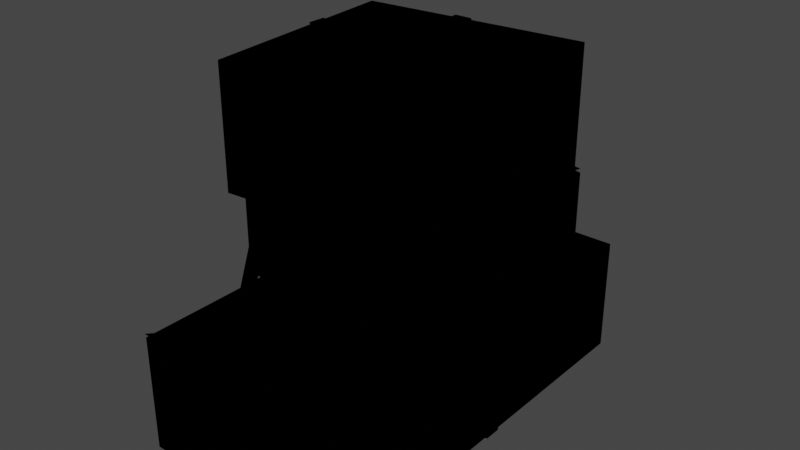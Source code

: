 # Source: TwnObj_Village_HatenoJunkSet_A_02.blend  (saved by Blender 3.6.11; exported with 4.5.12 LTS)
import bpy
from mathutils import Matrix  # noqa: F401  (used for matrix-valued properties, if any)

bpy.ops.wm.read_factory_settings(use_empty=True)
scene = bpy.context.scene
scene.name = 'Scene'

# ---- collections
col_twnobj_village_hatenojunkset_a_02 = bpy.data.collections.new('TwnObj_Village_HatenoJunkSet_A_02'); scene.collection.children.link(col_twnobj_village_hatenojunkset_a_02)

# ---- images (referenced by path relative to the original .blend; pixels are not part of the script)
import os
ASSET_DIR = os.environ.get("B2B_ASSET_DIR", "")  # directory of the original .blend (textures are referenced by path, not embedded)
HERE = os.path.dirname(os.path.abspath(__file__))  # packed textures are extracted next to this script under _unpacked/

def load_image(name, relpath, width, height, colorspace="sRGB"):
    """Load a texture the original file referenced (path relative to the .blend, or extracted next to this script)."""
    p = next((c for c in (os.path.join(HERE, relpath), os.path.join(ASSET_DIR, relpath)) if relpath and os.path.exists(c)), "")
    if p:
        img = bpy.data.images.load(p, check_existing=True)
        img.name = name
    else:  # same state as the original file: an image datablock whose file is absent (Cycles renders it pink)
        img = bpy.data.images.new(name, width, height)
        img.source = "FILE"
        img.filepath = "//" + (relpath or name)
    img.colorspace_settings.name = colorspace
    return img
img_cmntex_cloth_hatenorope_a_alb_png = load_image('CmnTex_Cloth_HatenoRope_A_Alb.png', 'CmnTex_Cloth_HatenoRope_A_Alb.png', 1024, 1024, 'sRGB')
img_cmntex_cloth_hatenorope_a_nrm_png = load_image('CmnTex_Cloth_HatenoRope_A_Nrm.png', 'CmnTex_Cloth_HatenoRope_A_Nrm.png', 1024, 1024, 'sRGB')
img_cmntex_wood_hatenochest_a_alb_png = load_image('CmnTex_Wood_HatenoChest_A_Alb.png', 'CmnTex_Wood_HatenoChest_A_Alb.png', 1024, 1024, 'sRGB')
img_cmntex_wood_hatenochest_a_nrm_png = load_image('CmnTex_Wood_HatenoChest_A_Nrm.png', 'CmnTex_Wood_HatenoChest_A_Nrm.png', 1024, 1024, 'sRGB')
img_cmntex_sign_hatenoseal_a_alb_png = load_image('CmnTex_Sign_HatenoSeal_A_Alb.png', 'CmnTex_Sign_HatenoSeal_A_Alb.png', 1024, 1024, 'sRGB')
img_cmntex_sign_hatenoseal_a_nrm_png = load_image('CmnTex_Sign_HatenoSeal_A_Nrm.png', 'CmnTex_Sign_HatenoSeal_A_Nrm.png', 1024, 1024, 'sRGB')
img_cmntex_etc_straw_a_alb_png = load_image('CmnTex_Etc_Straw_A_Alb.png', 'CmnTex_Etc_Straw_A_Alb.png', 1024, 1024, 'sRGB')
img_cmntex_etc_straw_a_nrm_png = load_image('CmnTex_Etc_Straw_A_Nrm.png', 'CmnTex_Etc_Straw_A_Nrm.png', 1024, 1024, 'sRGB')

# ---- materials (node trees are filled in below, after node groups)
mat_mt_cmntex_cloth_hatenorope_a = bpy.data.materials.new('Mt_CmnTex_Cloth_HatenoRope_A')
mat_mt_cmntex_cloth_hatenorope_a.use_transparent_shadow = False
mat_mt_cmntex_wood_hatenochest_a = bpy.data.materials.new('Mt_CmnTex_Wood_HatenoChest_A')
mat_mt_cmntex_wood_hatenochest_a.use_transparent_shadow = False
mat_mt_cmntex_sign_hatenoseal_a = bpy.data.materials.new('Mt_CmnTex_Sign_HatenoSeal_A')
mat_mt_cmntex_sign_hatenoseal_a.use_transparent_shadow = False
mat_mt_cmntex_etc_straw_a = bpy.data.materials.new('Mt_CmnTex_Etc_Straw_A')
mat_mt_cmntex_etc_straw_a.use_transparent_shadow = False

# ---- material node trees
mat_mt_cmntex_cloth_hatenorope_a.use_nodes = True; mat_mt_cmntex_cloth_hatenorope_a.node_tree.nodes.clear()
_N = mat_mt_cmntex_cloth_hatenorope_a.node_tree.nodes; _L = mat_mt_cmntex_cloth_hatenorope_a.node_tree.links
n0 = _N.new('ShaderNodeOutputMaterial'); n0.name = 'Material Output'; n0.location = (300, 300)
n1 = _N.new('ShaderNodeTexImage'); n1.name = 'Image Texture'; n1.location = (-300, 300)
n1.label = 'Base Color'
n1.image = img_cmntex_cloth_hatenorope_a_alb_png
n2 = _N.new('ShaderNodeGroup'); n2.name = 'SharedBSDF'; n2.location = (0, 300)
n2.label = 'SharedBSDF'
n2.node_tree = None
n3 = _N.new('ShaderNodeOutputMaterial'); n3.name = 'Material Output.001'; n3.location = (300, 150)
n3.target = 'CYCLES'
n4 = _N.new('ShaderNodeTexImage'); n4.name = 'Image Texture.001'; n4.location = (-600, -300)
n4.image = img_cmntex_cloth_hatenorope_a_nrm_png
n5 = _N.new('ShaderNodeBsdfPrincipled'); n5.name = 'Principled BSDF'; n5.location = (0, 0)
n5.distribution = 'GGX'
n5.subsurface_method = 'RANDOM_WALK_SKIN'
n5.inputs[3].default_value = 1.45
n5.inputs[27].default_value = (0.0, 0.0, 0.0, 1.0)
n5.inputs[28].default_value = 1.0
n6 = _N.new('ShaderNodeNormalMap'); n6.name = 'Normal Map'; n6.location = (0, 0)
n7 = _N.new('ShaderNodeBsdfPrincipled'); n7.name = 'Principled BSDF.001'; n7.location = (0, 0)
n7.distribution = 'GGX'
n7.subsurface_method = 'RANDOM_WALK_SKIN'
n7.inputs[3].default_value = 1.45
n7.inputs[27].default_value = (0.0, 0.0, 0.0, 1.0)
n7.inputs[28].default_value = 1.0
n8 = _N.new('ShaderNodeNormalMap'); n8.name = 'Normal Map.001'; n8.location = (0, 0)
n9 = _N.new('ShaderNodeBsdfPrincipled'); n9.name = 'Principled BSDF.002'; n9.location = (0, 0)
n9.distribution = 'GGX'
n9.subsurface_method = 'RANDOM_WALK_SKIN'
n9.inputs[3].default_value = 1.45
n9.inputs[27].default_value = (0.0, 0.0, 0.0, 1.0)
n9.inputs[28].default_value = 1.0
n10 = _N.new('ShaderNodeNormalMap'); n10.name = 'Normal Map.002'; n10.location = (0, 0)
_L.new(n1.outputs[0], n5.inputs[0])
_L.new(n4.outputs[0], n6.inputs[1])
_L.new(n6.outputs[0], n5.inputs[5])
_L.new(n1.outputs[0], n7.inputs[0])
_L.new(n4.outputs[0], n8.inputs[1])
_L.new(n8.outputs[0], n7.inputs[5])
_L.new(n1.outputs[0], n9.inputs[0])
_L.new(n4.outputs[0], n10.inputs[1])
_L.new(n10.outputs[0], n9.inputs[5])
_L.new(n9.outputs[0], n0.inputs[0])
n0.is_active_output = True
mat_mt_cmntex_wood_hatenochest_a.use_nodes = True; mat_mt_cmntex_wood_hatenochest_a.node_tree.nodes.clear()
_N = mat_mt_cmntex_wood_hatenochest_a.node_tree.nodes; _L = mat_mt_cmntex_wood_hatenochest_a.node_tree.links
n0 = _N.new('ShaderNodeOutputMaterial'); n0.name = 'Material Output'; n0.location = (300, 300)
n1 = _N.new('ShaderNodeTexImage'); n1.name = 'Image Texture'; n1.location = (-300, 300)
n1.label = 'Base Color'
n1.image = img_cmntex_wood_hatenochest_a_alb_png
n2 = _N.new('ShaderNodeGroup'); n2.name = 'SharedBSDF'; n2.location = (0, 300)
n2.label = 'SharedBSDF'
n2.node_tree = None
n3 = _N.new('ShaderNodeOutputMaterial'); n3.name = 'Material Output.001'; n3.location = (300, 150)
n3.target = 'CYCLES'
n4 = _N.new('ShaderNodeTexImage'); n4.name = 'Image Texture.001'; n4.location = (-600, -300)
n4.image = img_cmntex_wood_hatenochest_a_nrm_png
n5 = _N.new('ShaderNodeBsdfPrincipled'); n5.name = 'Principled BSDF'; n5.location = (0, 0)
n5.distribution = 'GGX'
n5.subsurface_method = 'RANDOM_WALK_SKIN'
n5.inputs[3].default_value = 1.45
n5.inputs[27].default_value = (0.0, 0.0, 0.0, 1.0)
n5.inputs[28].default_value = 1.0
n6 = _N.new('ShaderNodeNormalMap'); n6.name = 'Normal Map'; n6.location = (0, 0)
n7 = _N.new('ShaderNodeBsdfPrincipled'); n7.name = 'Principled BSDF.001'; n7.location = (0, 0)
n7.distribution = 'GGX'
n7.subsurface_method = 'RANDOM_WALK_SKIN'
n7.inputs[3].default_value = 1.45
n7.inputs[27].default_value = (0.0, 0.0, 0.0, 1.0)
n7.inputs[28].default_value = 1.0
n8 = _N.new('ShaderNodeNormalMap'); n8.name = 'Normal Map.001'; n8.location = (0, 0)
n9 = _N.new('ShaderNodeBsdfPrincipled'); n9.name = 'Principled BSDF.002'; n9.location = (0, 0)
n9.distribution = 'GGX'
n9.subsurface_method = 'RANDOM_WALK_SKIN'
n9.inputs[3].default_value = 1.45
n9.inputs[27].default_value = (0.0, 0.0, 0.0, 1.0)
n9.inputs[28].default_value = 1.0
n10 = _N.new('ShaderNodeNormalMap'); n10.name = 'Normal Map.002'; n10.location = (0, 0)
_L.new(n1.outputs[0], n5.inputs[0])
_L.new(n4.outputs[0], n6.inputs[1])
_L.new(n6.outputs[0], n5.inputs[5])
_L.new(n1.outputs[0], n7.inputs[0])
_L.new(n4.outputs[0], n8.inputs[1])
_L.new(n8.outputs[0], n7.inputs[5])
_L.new(n1.outputs[0], n9.inputs[0])
_L.new(n4.outputs[0], n10.inputs[1])
_L.new(n10.outputs[0], n9.inputs[5])
_L.new(n9.outputs[0], n0.inputs[0])
n0.is_active_output = True
mat_mt_cmntex_sign_hatenoseal_a.use_nodes = True; mat_mt_cmntex_sign_hatenoseal_a.node_tree.nodes.clear()
_N = mat_mt_cmntex_sign_hatenoseal_a.node_tree.nodes; _L = mat_mt_cmntex_sign_hatenoseal_a.node_tree.links
n0 = _N.new('ShaderNodeOutputMaterial'); n0.name = 'Material Output'; n0.location = (300, 300)
n1 = _N.new('ShaderNodeTexImage'); n1.name = 'Image Texture'; n1.location = (-300, 300)
n1.label = 'Base Color'
n1.image = img_cmntex_sign_hatenoseal_a_alb_png
n2 = _N.new('ShaderNodeGroup'); n2.name = 'SharedBSDF'; n2.location = (0, 300)
n2.label = 'SharedBSDF'
n2.node_tree = None
n3 = _N.new('ShaderNodeOutputMaterial'); n3.name = 'Material Output.001'; n3.location = (300, 150)
n3.target = 'CYCLES'
n4 = _N.new('ShaderNodeTexImage'); n4.name = 'Image Texture.001'; n4.location = (-600, -300)
n4.image = img_cmntex_sign_hatenoseal_a_nrm_png
n5 = _N.new('ShaderNodeBsdfPrincipled'); n5.name = 'Principled BSDF'; n5.location = (0, 0)
n5.distribution = 'GGX'
n5.subsurface_method = 'RANDOM_WALK_SKIN'
n5.inputs[3].default_value = 1.45
n5.inputs[27].default_value = (0.0, 0.0, 0.0, 1.0)
n5.inputs[28].default_value = 1.0
n6 = _N.new('ShaderNodeNormalMap'); n6.name = 'Normal Map'; n6.location = (0, 0)
n7 = _N.new('ShaderNodeBsdfPrincipled'); n7.name = 'Principled BSDF.001'; n7.location = (0, 0)
n7.distribution = 'GGX'
n7.subsurface_method = 'RANDOM_WALK_SKIN'
n7.inputs[3].default_value = 1.45
n7.inputs[27].default_value = (0.0, 0.0, 0.0, 1.0)
n7.inputs[28].default_value = 1.0
n8 = _N.new('ShaderNodeNormalMap'); n8.name = 'Normal Map.001'; n8.location = (0, 0)
n9 = _N.new('ShaderNodeBsdfPrincipled'); n9.name = 'Principled BSDF.002'; n9.location = (0, 0)
n9.distribution = 'GGX'
n9.subsurface_method = 'RANDOM_WALK_SKIN'
n9.inputs[3].default_value = 1.45
n9.inputs[27].default_value = (0.0, 0.0, 0.0, 1.0)
n9.inputs[28].default_value = 1.0
n10 = _N.new('ShaderNodeNormalMap'); n10.name = 'Normal Map.002'; n10.location = (0, 0)
_L.new(n1.outputs[0], n5.inputs[0])
_L.new(n4.outputs[0], n6.inputs[1])
_L.new(n6.outputs[0], n5.inputs[5])
_L.new(n1.outputs[0], n7.inputs[0])
_L.new(n4.outputs[0], n8.inputs[1])
_L.new(n8.outputs[0], n7.inputs[5])
_L.new(n1.outputs[0], n9.inputs[0])
_L.new(n4.outputs[0], n10.inputs[1])
_L.new(n10.outputs[0], n9.inputs[5])
_L.new(n9.outputs[0], n0.inputs[0])
n0.is_active_output = True
mat_mt_cmntex_etc_straw_a.use_nodes = True; mat_mt_cmntex_etc_straw_a.node_tree.nodes.clear()
_N = mat_mt_cmntex_etc_straw_a.node_tree.nodes; _L = mat_mt_cmntex_etc_straw_a.node_tree.links
n0 = _N.new('ShaderNodeOutputMaterial'); n0.name = 'Material Output'; n0.location = (300, 300)
n1 = _N.new('ShaderNodeTexImage'); n1.name = 'Image Texture'; n1.location = (-300, 300)
n1.label = 'Base Color'
n1.image = img_cmntex_etc_straw_a_alb_png
n2 = _N.new('ShaderNodeGroup'); n2.name = 'SharedBSDF'; n2.location = (0, 300)
n2.label = 'SharedBSDF'
n2.node_tree = None
n3 = _N.new('ShaderNodeOutputMaterial'); n3.name = 'Material Output.001'; n3.location = (300, 150)
n3.target = 'CYCLES'
n4 = _N.new('ShaderNodeTexImage'); n4.name = 'Image Texture.001'; n4.location = (-600, -300)
n4.image = img_cmntex_etc_straw_a_nrm_png
n5 = _N.new('ShaderNodeBsdfPrincipled'); n5.name = 'Principled BSDF'; n5.location = (0, 0)
n5.distribution = 'GGX'
n5.subsurface_method = 'RANDOM_WALK_SKIN'
n5.inputs[3].default_value = 1.45
n5.inputs[27].default_value = (0.0, 0.0, 0.0, 1.0)
n5.inputs[28].default_value = 1.0
n6 = _N.new('ShaderNodeNormalMap'); n6.name = 'Normal Map'; n6.location = (0, 0)
n7 = _N.new('ShaderNodeBsdfPrincipled'); n7.name = 'Principled BSDF.001'; n7.location = (0, 0)
n7.distribution = 'GGX'
n7.subsurface_method = 'RANDOM_WALK_SKIN'
n7.inputs[3].default_value = 1.45
n7.inputs[27].default_value = (0.0, 0.0, 0.0, 1.0)
n7.inputs[28].default_value = 1.0
n8 = _N.new('ShaderNodeNormalMap'); n8.name = 'Normal Map.001'; n8.location = (0, 0)
n9 = _N.new('ShaderNodeBsdfPrincipled'); n9.name = 'Principled BSDF.002'; n9.location = (0, 0)
n9.distribution = 'GGX'
n9.subsurface_method = 'RANDOM_WALK_SKIN'
n9.inputs[3].default_value = 1.45
n9.inputs[27].default_value = (0.0, 0.0, 0.0, 1.0)
n9.inputs[28].default_value = 1.0
n10 = _N.new('ShaderNodeNormalMap'); n10.name = 'Normal Map.002'; n10.location = (0, 0)
_L.new(n1.outputs[0], n5.inputs[0])
_L.new(n4.outputs[0], n6.inputs[1])
_L.new(n6.outputs[0], n5.inputs[5])
_L.new(n1.outputs[0], n7.inputs[0])
_L.new(n4.outputs[0], n8.inputs[1])
_L.new(n8.outputs[0], n7.inputs[5])
_L.new(n1.outputs[0], n9.inputs[0])
_L.new(n4.outputs[0], n10.inputs[1])
_L.new(n10.outputs[0], n9.inputs[5])
_L.new(n9.outputs[0], n0.inputs[0])
n0.is_active_output = True

# ---- world
world_world = bpy.data.worlds.new('World'); scene.world = world_world
world_world.use_nodes = True; world_world.node_tree.nodes.clear()
_N = world_world.node_tree.nodes; _L = world_world.node_tree.links
n0 = _N.new('ShaderNodeOutputWorld'); n0.name = 'World Output'; n0.location = (300, 300)
n1 = _N.new('ShaderNodeBackground'); n1.name = 'Background'; n1.location = (10, 300)
n1.inputs[0].default_value = (0.05088, 0.05088, 0.05088, 1.0)
_L.new(n1.outputs[0], n0.inputs[0])
n0.is_active_output = True
world_world.color = (0.05088, 0.05088, 0.05088)
world_world.use_sun_shadow = False
world_world.sun_shadow_jitter_overblur = 0.0

# ---- meshes
me_pcube2440__mt_cmntex_cloth_hatenorope_a = bpy.data.meshes.new('pCube2440__Mt_CmnTex_Cloth_HatenoRope_A')
me_pcube2440__mt_cmntex_cloth_hatenorope_a.from_pydata([(0.05518, 1.171, 0.1247), (-0.0542, 1.123, 0.09784), (-0.007481, 1.123, 0.03111), (-0.02982, 1.164, 0.03445), (-0.05869, 1.164, 0.07568), (-0.03348, 1.199, 0.1123), (-0.0262, 1.132, 0.1481), (0.05771, 1.13, 0.1265), (0.02158, 1.197, 0.1318), (0.02606, 1.155, 0.1541), (0.01324, 1.199, 0.04562), (0.07275, 1.155, 0.08728), (0.05045, 1.197, 0.09064), (0.04938, 1.132, 0.04019), (0.02499, 1.091, 0.1036), (-0.02255, 1.098, 0.07025), (-0.04401, 1.131, 0.05524), (0.05295, 1.174, 0.1198), (0.02306, 1.174, 0.1041), (-0.001781, 1.174, 0.127), (0.008583, 1.059, 0.2057), (0.06329, 1.059, 0.1985), (0.00975, 0.9575, 0.2146), (0.06445, 0.9575, 0.2074), (0.06201, 1.174, 0.09753), (0.03134, 1.174, 0.1118), (0.03439, 1.174, 0.1454), (0.1032, 1.059, 0.1851), (0.1307, 1.059, 0.1372), (0.1109, 0.9575, 0.1896), (0.1385, 0.9575, 0.1417), (0.0302, -0.003975, 0.7671), (-0.02501, -0.003979, -0.5635), (-0.02501, -0.003979, 0.7671), (0.0202, 0.3821, 0.7769), (-0.035, 0.3821, 0.772), (0.0302, 1.15, 0.502), (-0.02501, 1.15, 0.502), (0.0302, 1.15, 0.1543), (-0.02501, 1.15, 0.1543), (0.0302, 1.15, -0.2035), (-0.02501, 1.15, -0.2035), (0.0302, 0.3821, -0.5635), (-0.02501, 0.3821, -0.5684), (0.0302, -0.003975, -0.5635), (0.3652, -0.003979, 0.1119), (-0.3601, -0.003975, 0.06671), (0.3652, -0.003975, 0.0567), (0.4011, 0.3821, 0.107), (0.4111, 0.3821, 0.05179), (0.428, 0.7646, 0.05685), (0.4331, 0.7646, 0.1121), (0.4314, 1.15, 0.06671), (0.4314, 1.15, 0.1219), (0.002594, 1.15, 0.06671), (0.002594, 1.15, 0.1219), (-0.3, 1.15, 0.06671), (-0.3, 1.15, 0.1219), (-0.3752, 0.7646, 0.1119), (-0.3701, 0.7646, 0.0567), (-0.3752, 0.3821, 0.1119), (-0.3701, 0.3821, 0.0567), (-0.3601, -0.003979, 0.1219)], [], [(13, 15, 2), (15, 16, 2), (11, 0, 7), (14, 11, 7), (14, 7, 6), (14, 6, 1), (6, 4, 1), (1, 4, 16), (13, 2, 10), (13, 10, 12), (10, 8, 12), (12, 8, 0), (3, 16, 4), (5, 3, 4), (5, 4, 6), (5, 6, 9), (6, 7, 9), (9, 7, 0), (0, 8, 9), (8, 5, 9), (8, 10, 5), (5, 10, 3), (10, 2, 3), (3, 2, 16), (0, 11, 12), (11, 13, 12), (11, 14, 13), (13, 14, 15), (14, 1, 15), (15, 1, 16), (17, 18, 19), (17, 19, 20), (17, 20, 21), (20, 22, 21), (21, 22, 23), (24, 25, 26), (24, 26, 27), (24, 27, 28), (27, 29, 28), (28, 29, 30), (31, 32, 44), (33, 32, 31), (34, 33, 31), (35, 33, 34), (36, 35, 34), (37, 35, 36), (38, 37, 36), (39, 37, 38), (40, 39, 38), (41, 39, 40), (42, 41, 40), (42, 43, 41), (32, 43, 42), (32, 42, 44), (45, 62, 46), (47, 45, 46), (48, 45, 47), (48, 47, 49), (48, 49, 50), (48, 50, 51), (50, 52, 51), (51, 52, 53), (52, 54, 53), (53, 54, 55), (54, 56, 55), (55, 56, 57), (56, 58, 57), (56, 59, 58), (59, 60, 58), (59, 61, 60), (61, 46, 60), (60, 46, 62)])
me_pcube2440__mt_cmntex_cloth_hatenorope_a.polygons.foreach_set('use_smooth', [True] * 72)
_uv = me_pcube2440__mt_cmntex_cloth_hatenorope_a.uv_layers.new(name='bmubin_fixed_00000-texcoord')
_uv.uv.foreach_set('vector', [0.01479, 1.629, 0.01591, 1.33, 0.2158, 1.33, 0.01591, 1.33, 0.1159, 1.13, 0.2158, 1.33, 0.2391, -0.3213, 0.1392, -0.1211, 0.03915, -0.3213, 0.2368, -0.6211, 0.2391, -0.3213, 0.03915, -0.3213, 0.2368, -0.6211, 0.03915, -0.3213, 0.0369, -0.6211, 0.2368, -0.6211, 0.0369, -0.6211, 0.2302, -0.9209, 0.0369, -0.6211, 0.03033, -0.9209, 0.2302, -0.9209, 0.2302, -0.9209, 0.03033, -0.9209, 0.1302, -1.121, 0.01479, 1.629, 0.2158, 1.33, 0.2147, 1.629, 0.01479, 1.629, 0.2147, 1.629, 0.01366, 1.929, 0.2147, 1.629, 0.2136, 1.929, 0.01366, 1.929, 0.01366, 1.929, 0.2136, 1.929, 0.1136, 2.129, 0.01859, 2.47, 0.1185, 2.27, 0.2185, 2.47, 0.02084, 2.77, 0.01859, 2.47, 0.2185, 2.47, 0.02084, 2.77, 0.2185, 2.47, 0.2208, 2.77, 0.02084, 2.77, 0.2208, 2.77, 0.0274, 3.07, 0.2208, 2.77, 0.2273, 3.07, 0.0274, 3.07, 0.0274, 3.07, 0.2273, 3.07, 0.1273, 3.27, 0.1225, 1.0, 0.02252, 0.8, 0.2224, 0.8, 0.02252, 0.8, 0.2213, 0.5, 0.2224, 0.8, 0.02252, 0.8, 0.02139, 0.5, 0.2213, 0.5, 0.2213, 0.5, 0.02139, 0.5, 0.2177, 0.2002, 0.02139, 0.5, 0.01765, 0.2002, 0.2177, 0.2002, 0.2177, 0.2002, 0.01765, 0.2002, 0.1176, 0.0, 0.1225, 1.0, 0.02252, 0.8, 0.2224, 0.8, 0.02252, 0.8, 0.2213, 0.5, 0.2224, 0.8, 0.02252, 0.8, 0.02139, 0.5, 0.2213, 0.5, 0.2213, 0.5, 0.02139, 0.5, 0.2177, 0.2002, 0.02139, 0.5, 0.01765, 0.2002, 0.2177, 0.2002, 0.2177, 0.2002, 0.01765, 0.2002, 0.1176, 0.0, 0.4915, 3.613, 0.3762, 3.848, 0.261, 3.613, 0.4915, 3.613, 0.261, 3.613, 0.261, 3.023, 0.4915, 3.613, 0.261, 3.023, 0.4915, 3.023, 0.261, 3.023, 0.261, 2.197, 0.4915, 3.023, 0.4915, 3.023, 0.261, 2.197, 0.4915, 2.197, 0.4915, 3.613, 0.3762, 3.848, 0.261, 3.613, 0.4915, 3.613, 0.261, 3.613, 0.261, 3.023, 0.4915, 3.613, 0.261, 3.023, 0.4915, 3.023, 0.261, 3.023, 0.261, 2.197, 0.4915, 3.023, 0.4915, 3.023, 0.261, 2.197, 0.4915, 2.197, 0.4915, -4.605, 0.261, -6.336, 0.4915, -6.336, 0.261, -4.605, 0.261, -6.336, 0.4915, -4.605, 0.4915, -2.889, 0.261, -4.605, 0.4915, -4.605, 0.261, -2.893, 0.261, -4.605, 0.4915, -2.889, 0.4915, 0.5476, 0.261, -2.893, 0.4915, -2.889, 0.261, 0.5476, 0.261, -2.893, 0.4915, 0.5476, 0.4915, 2.197, 0.261, 0.5476, 0.4915, 0.5476, 0.261, 2.197, 0.261, 0.5476, 0.4915, 2.197, 0.4915, 3.848, 0.261, 2.197, 0.4915, 2.197, 0.261, 3.848, 0.261, 2.197, 0.4915, 3.848, 0.4915, 7.293, 0.261, 3.848, 0.4915, 3.848, 0.4915, 7.293, 0.261, 7.293, 0.261, 3.848, 0.261, 9.023, 0.261, 7.293, 0.4915, 7.293, 0.261, 9.023, 0.4915, 7.293, 0.4915, 9.023, 0.261, -4.582, 0.261, -6.387, 0.4915, -6.387, 0.4915, -4.582, 0.261, -4.582, 0.4915, -6.387, 0.261, -2.895, 0.261, -4.582, 0.4915, -4.582, 0.261, -2.895, 0.4915, -4.582, 0.4915, -2.891, 0.261, -2.895, 0.4915, -2.891, 0.4915, -1.207, 0.261, -2.895, 0.4915, -1.207, 0.261, -1.209, 0.4915, -1.207, 0.4915, 0.5, 0.261, -1.209, 0.261, -1.209, 0.4915, 0.5, 0.261, 0.5002, 0.4915, 0.5, 0.4915, 2.222, 0.261, 0.5002, 0.261, 0.5002, 0.4915, 2.222, 0.261, 2.222, 0.4915, 2.222, 0.4915, 3.943, 0.261, 2.222, 0.261, 2.222, 0.4915, 3.943, 0.261, 3.943, 0.4915, 3.943, 0.261, 5.648, 0.261, 3.943, 0.4915, 3.943, 0.4915, 5.645, 0.261, 5.648, 0.4915, 5.645, 0.261, 7.332, 0.261, 5.648, 0.4915, 5.645, 0.4915, 7.336, 0.261, 7.332, 0.4915, 7.336, 0.4915, 9.023, 0.261, 7.332, 0.261, 7.332, 0.4915, 9.023, 0.261, 9.023])
me_pcube2440__mt_cmntex_cloth_hatenorope_a.materials.append(mat_mt_cmntex_cloth_hatenorope_a)
me_pcube2440__mt_cmntex_cloth_hatenorope_a.update()
me_pcube2440__mt_cmntex_cloth_hatenorope_a.normals_split_custom_set([tuple(v) for v in zip(*[iter([0.1272, -0.7375, -0.6633, -0.2493, -0.8091, -0.5321, 0.5004, -0.3633, -0.7859, -0.2493, -0.8091, -0.5321, -0.4462, -0.4456, -0.7761, 0.5004, -0.3633, -0.7859, 0.9662, 0.172, 0.1922, 0.8185, -0.04419, 0.5728, 0.9225, -0.2871, 0.2579, 0.6472, -0.7514, 0.1281, 0.9662, 0.172, 0.1922, 0.9225, -0.2871, 0.2579, 0.6472, -0.7514, 0.1281, 0.9225, -0.2871, 0.2579, -0.177, -0.6924, 0.6995, 0.6472, -0.7514, 0.1281, -0.177, -0.6924, 0.6995, -0.6162, -0.7283, 0.2998, -0.177, -0.6924, 0.6995, -0.9997, -0.006966, 0.02375, -0.6162, -0.7283, 0.2998, -0.6162, -0.7283, 0.2998, -0.9997, -0.006966, 0.02375, -0.4462, -0.4456, -0.7761, 0.1272, -0.7375, -0.6633, 0.5004, -0.3633, -0.7859, 0.3843, 0.4581, -0.8015, 0.1272, -0.7375, -0.6633, 0.3843, 0.4581, -0.8015, 0.7109, 0.6107, -0.3488, 0.3843, 0.4581, -0.8015, 0.3587, 0.868, 0.3435, 0.7109, 0.6107, -0.3488, 0.7109, 0.6107, -0.3488, 0.3587, 0.868, 0.3435, 0.8185, -0.04419, 0.5728, -0.6656, 0.03328, -0.7456, -0.4462, -0.4456, -0.7761, -0.9997, -0.006966, 0.02375, -0.6778, 0.7256, -0.1192, -0.6656, 0.03328, -0.7456, -0.9997, -0.006966, 0.02375, -0.6778, 0.7256, -0.1192, -0.9997, -0.006966, 0.02375, -0.177, -0.6924, 0.6995, -0.6778, 0.7256, -0.1192, -0.177, -0.6924, 0.6995, -0.07407, 0.2759, 0.9583, -0.177, -0.6924, 0.6995, 0.9225, -0.2871, 0.2579, -0.07407, 0.2759, 0.9583, -0.07407, 0.2759, 0.9583, 0.9225, -0.2871, 0.2579, 0.8185, -0.04419, 0.5728, 0.8185, -0.04419, 0.5728, 0.3587, 0.868, 0.3435, -0.07407, 0.2759, 0.9583, 0.3587, 0.868, 0.3435, -0.6778, 0.7256, -0.1192, -0.07407, 0.2759, 0.9583, 0.3587, 0.868, 0.3435, 0.3843, 0.4581, -0.8015, -0.6778, 0.7256, -0.1192, -0.6778, 0.7256, -0.1192, 0.3843, 0.4581, -0.8015, -0.6656, 0.03328, -0.7456, 0.3843, 0.4581, -0.8015, 0.5004, -0.3633, -0.7859, -0.6656, 0.03328, -0.7456, -0.6656, 0.03328, -0.7456, 0.5004, -0.3633, -0.7859, -0.4462, -0.4456, -0.7761, 0.8185, -0.04419, 0.5728, 0.9662, 0.172, 0.1922, 0.7109, 0.6107, -0.3488, 0.9662, 0.172, 0.1922, 0.1272, -0.7375, -0.6633, 0.7109, 0.6107, -0.3488, 0.9662, 0.172, 0.1922, 0.6472, -0.7514, 0.1281, 0.1272, -0.7375, -0.6633, 0.1272, -0.7375, -0.6633, 0.6472, -0.7514, 0.1281, -0.2493, -0.8091, -0.5321, 0.6472, -0.7514, 0.1281, -0.6162, -0.7283, 0.2998, -0.2493, -0.8091, -0.5321, -0.2493, -0.8091, -0.5321, -0.6162, -0.7283, 0.2998, -0.4462, -0.4456, -0.7761, 0.1057, 0.5872, 0.8025, 0.0, 1.0, 0.0, 0.1056, 0.5872, 0.8025, 0.1057, 0.5872, 0.8025, 0.1056, 0.5872, 0.8025, 0.1213, 0.3778, 0.9179, 0.1057, 0.5872, 0.8025, 0.1213, 0.3778, 0.9179, 0.1209, 0.3778, 0.918, 0.1213, 0.3778, 0.9179, 0.1291, 0.08801, 0.9877, 0.1209, 0.3778, 0.918, 0.1209, 0.3778, 0.918, 0.1291, 0.08801, 0.9877, 0.1291, 0.08801, 0.9877, 0.7007, 0.5872, 0.4052, 0.0, 1.0, -4.332e-07, 0.7011, 0.5872, 0.4046, 0.7007, 0.5872, 0.4052, 0.7011, 0.5872, 0.4046, 0.8017, 0.3774, 0.4635, 0.7007, 0.5872, 0.4052, 0.8017, 0.3774, 0.4635, 0.8017, 0.3774, 0.4634, 0.8017, 0.3774, 0.4635, 0.8623, 0.08797, 0.4987, 0.8017, 0.3774, 0.4634, 0.8017, 0.3774, 0.4634, 0.8623, 0.08797, 0.4987, 0.8623, 0.08793, 0.4987, -0.01173, -0.9623, 0.2719, -0.8883, -0.3181, -0.3312, 0.8661, -0.3595, -0.3474, -0.007439, -0.9594, 0.2819, -0.8883, -0.3181, -0.3312, -0.01173, -0.9623, 0.2719, -0.04499, 0.2211, 0.9742, -0.007439, -0.9594, 0.2819, -0.01173, -0.9623, 0.2719, -0.04504, 0.2252, 0.9733, -0.007439, -0.9594, 0.2819, -0.04499, 0.2211, 0.9742, -0.03519, 0.6296, 0.7762, -0.04504, 0.2252, 0.9733, -0.04499, 0.2211, 0.9742, -0.03522, 0.6262, 0.7789, -0.04504, 0.2252, 0.9733, -0.03519, 0.6296, 0.7762, 0.0, 1.0, 0.0, -0.03522, 0.6262, 0.7789, -0.03519, 0.6296, 0.7762, 0.0, 1.0, 0.0, -0.03522, 0.6262, 0.7789, 0.0, 1.0, 0.0, 0.03325, 0.6828, -0.7298, 0.0, 1.0, 0.0, 0.0, 1.0, 0.0, 0.03326, 0.6829, -0.7298, 0.0, 1.0, 0.0, 0.03325, 0.6828, -0.7298, 0.04306, 0.2994, -0.9531, 0.03326, 0.6829, -0.7298, 0.03325, 0.6828, -0.7298, 0.04306, 0.2994, -0.9531, 0.04304, 0.2953, -0.9544, 0.03326, 0.6829, -0.7298, -0.8883, -0.3181, -0.3312, 0.04304, 0.2953, -0.9544, 0.04306, 0.2994, -0.9531, -0.8883, -0.3181, -0.3312, 0.04306, 0.2994, -0.9531, 0.8661, -0.3595, -0.3474, 0.4445, -0.8948, 0.04111, -0.3732, -0.3732, 0.8494, -0.3248, -0.3548, -0.8767, 0.4562, -0.8889, 0.04112, 0.4445, -0.8948, 0.04111, -0.3248, -0.3548, -0.8767, 0.9941, -0.08415, 0.06851, 0.4445, -0.8948, 0.04111, 0.4562, -0.8889, 0.04112, 0.9941, -0.08415, 0.06851, 0.4562, -0.8889, 0.04112, 0.9942, -0.08416, 0.06655, 0.9941, -0.08415, 0.06851, 0.9942, -0.08416, 0.06655, 0.9994, -0.03325, 1.682e-05, 0.9941, -0.08415, 0.06851, 0.9994, -0.03325, 1.682e-05, 0.9995, -0.03129, 1.087e-05, 0.9994, -0.03325, 1.682e-05, 0.6748, 0.7374, -0.03129, 0.9995, -0.03129, 1.087e-05, 0.9995, -0.03129, 1.087e-05, 0.6748, 0.7374, -0.03129, 0.6635, 0.7476, -0.02937, 0.6748, 0.7374, -0.03129, 0.0, 1.0, 0.0, 0.6635, 0.7476, -0.02937, 0.6635, 0.7476, -0.02937, 0.0, 1.0, 0.0, 0.0, 1.0, 0.0, 0.0, 1.0, 0.0, -0.7203, 0.6929, -0.03328, 0.0, 1.0, 0.0, 0.0, 1.0, 0.0, -0.7203, 0.6929, -0.03328, -0.7126, 0.7009, -0.03131, -0.7203, 0.6929, -0.03328, -0.9934, 0.09386, -0.0665, -0.7126, 0.7009, -0.03131, -0.7203, 0.6929, -0.03328, -0.9934, 0.09386, -0.0665, -0.9934, 0.09386, -0.0665, -0.9934, 0.09386, -0.0665, -0.9976, -0.01761, -0.06651, -0.9934, 0.09386, -0.0665, -0.9934, 0.09386, -0.0665, -0.9975, -0.0176, -0.06845, -0.9976, -0.01761, -0.06651, -0.9975, -0.0176, -0.06845, -0.3248, -0.3548, -0.8767, -0.9976, -0.01761, -0.06651, -0.9976, -0.01761, -0.06651, -0.3248, -0.3548, -0.8767, -0.3732, -0.3732, 0.8494])] * 3)])
me_polysurface3634__mt_cmntex_wood_hatenochest_a = bpy.data.meshes.new('polySurface3634__Mt_CmnTex_Wood_HatenoChest_A')
me_polysurface3634__mt_cmntex_wood_hatenochest_a.from_pydata([(0.3049, 0.0463, -0.5034), (-0.3, 0.0463, 0.7153), (-0.3, 0.0463, -0.5034), (-0.3552, 0.3809, 0.7646), (-0.3, 0.3809, -0.5034), (-0.3, 0.3809, 0.7153), (0.3049, 0.0463, 0.7158), (0.3049, 0.3809, 0.7158), (0.3599, -0.00182, 0.7646), (0.3599, 0.3809, 0.7646), (0.3049, 0.3809, -0.5034), (0.3599, -0.00182, -0.5537), (0.3599, 0.3809, -0.5537), (-0.3552, -0.00182, 0.7646), (-0.355, 0.3809, -0.5537), (-0.355, -0.00182, -0.5537), (0.2499, 0.429, 0.3811), (-0.3459, 0.429, 0.2756), (-0.2454, 0.429, -0.2944), (-0.3459, 0.7637, 0.2756), (-0.2908, 0.7637, -0.3538), (-0.4087, 0.7637, 0.3145), (0.2954, 0.3809, 0.4387), (0.2954, 0.7637, 0.4387), (0.3503, 0.429, -0.1893), (0.4133, 0.3809, -0.2296), (0.3503, 0.7637, -0.1893), (0.2499, 0.7637, 0.3811), (0.4133, 0.7637, -0.2296), (-0.2454, 0.7637, -0.2944), (-0.2908, 0.3809, -0.3538), (-0.4087, 0.3809, 0.3145), (-0.2095, 0.8115, 0.4529), (-0.2598, 0.8115, -0.1237), (0.3933, 1.146, 0.4006), (0.4524, 1.146, 0.4446), (0.3933, 1.146, -0.2316), (-0.2095, 1.146, 0.4529), (-0.2598, 1.146, -0.1237), (0.3933, 0.8115, 0.4006), (0.4524, 0.7637, 0.4446), (0.3428, 1.146, -0.1764), (0.3933, 0.7637, -0.2316), (-0.3191, 1.146, -0.1692), (0.3428, 0.8115, -0.1764), (-0.3191, 0.7637, -0.1692), (-0.26, 1.146, 0.5068), (-0.26, 0.7637, 0.5068)], [], [(6, 0, 1), (0, 2, 1), (7, 5, 9), (5, 3, 9), (4, 10, 14), (10, 12, 14), (10, 7, 12), (7, 9, 12), (5, 4, 3), (4, 14, 3), (6, 1, 7), (1, 5, 7), (13, 8, 3), (8, 9, 3), (2, 0, 4), (0, 10, 4), (11, 15, 12), (15, 14, 12), (0, 6, 10), (6, 7, 10), (8, 11, 9), (11, 12, 9), (1, 2, 5), (2, 4, 5), (15, 13, 14), (13, 3, 14), (11, 8, 15), (8, 13, 15), (16, 24, 17), (24, 18, 17), (27, 19, 23), (19, 21, 23), (29, 26, 20), (26, 28, 20), (27, 23, 26), (23, 28, 26), (19, 29, 21), (29, 20, 21), (16, 17, 27), (17, 19, 27), (31, 22, 21), (22, 23, 21), (18, 24, 29), (24, 26, 29), (25, 30, 28), (30, 20, 28), (24, 16, 26), (16, 27, 26), (22, 25, 23), (25, 28, 23), (17, 18, 19), (18, 29, 19), (30, 31, 20), (31, 21, 20), (25, 22, 30), (22, 31, 30), (39, 44, 32), (44, 33, 32), (34, 37, 35), (37, 46, 35), (38, 41, 43), (41, 36, 43), (34, 35, 41), (35, 36, 41), (37, 38, 46), (38, 43, 46), (39, 32, 34), (32, 37, 34), (47, 40, 46), (40, 35, 46), (33, 44, 38), (44, 41, 38), (42, 45, 36), (45, 43, 36), (44, 39, 41), (39, 34, 41), (40, 42, 35), (42, 36, 35), (32, 33, 37), (33, 38, 37), (45, 47, 43), (47, 46, 43), (42, 40, 45), (40, 47, 45)])
_uv = me_polysurface3634__mt_cmntex_wood_hatenochest_a.uv_layers.new(name='bmubin_fixed_00001-texcoord')
_uv.uv.foreach_set('vector', [2.484, -0.4697, 2.484, -0.292, 2.301, -0.4697, 2.484, -0.292, 2.301, -0.292, 2.301, -0.4697, 2.939, -0.1846, 2.557, -0.1846, 2.977, -0.2188, 2.557, -0.1846, 2.529, -0.2188, 2.977, -0.2188, 2.939, -0.1846, 2.557, -0.1846, 2.977, -0.2188, 2.557, -0.1846, 2.529, -0.2188, 2.977, -0.2188, 2.939, -0.1846, 2.557, -0.1846, 2.977, -0.2188, 2.557, -0.1846, 2.529, -0.2188, 2.977, -0.2188, 2.939, -0.1846, 2.557, -0.1846, 2.977, -0.2188, 2.557, -0.1846, 2.529, -0.2188, 2.977, -0.2188, 2.625, -0.4971, 2.191, -0.4971, 2.625, -0.2627, 2.191, -0.4971, 2.191, -0.2627, 2.625, -0.2627, 2.191, -0.4971, 2.625, -0.4971, 2.191, -0.2627, 2.625, -0.4971, 2.625, -0.2627, 2.191, -0.2627, 2.625, -0.4971, 2.191, -0.4971, 2.625, -0.2627, 2.191, -0.4971, 2.191, -0.2627, 2.625, -0.2627, 2.191, -0.4971, 2.625, -0.4971, 2.191, -0.2627, 2.625, -0.4971, 2.625, -0.2627, 2.191, -0.2627, 2.625, -0.4971, 2.191, -0.4971, 2.625, -0.2627, 2.191, -0.4971, 2.191, -0.2627, 2.625, -0.2627, 2.191, -0.4971, 2.625, -0.4971, 2.191, -0.2627, 2.625, -0.4971, 2.625, -0.2627, 2.191, -0.2627, 2.625, -0.4971, 2.191, -0.4971, 2.625, -0.2627, 2.191, -0.4971, 2.191, -0.2627, 2.625, -0.2627, 2.191, -0.4971, 2.625, -0.4971, 2.191, -0.2627, 2.625, -0.4971, 2.625, -0.2627, 2.191, -0.2627, 2.502, -0.2764, 2.502, -0.4844, 2.283, -0.2764, 2.502, -0.4844, 2.283, -0.4844, 2.283, -0.2764, 2.484, -0.4697, 2.484, -0.292, 2.301, -0.4697, 2.484, -0.292, 2.301, -0.292, 2.301, -0.4697, 2.939, -0.1846, 2.557, -0.1846, 2.977, -0.2188, 2.557, -0.1846, 2.529, -0.2188, 2.977, -0.2188, 2.939, -0.1846, 2.557, -0.1846, 2.977, -0.2188, 2.557, -0.1846, 2.529, -0.2188, 2.977, -0.2188, 2.557, -0.1846, 2.529, -0.2188, 2.939, -0.1846, 2.529, -0.2188, 2.977, -0.2188, 2.939, -0.1846, 2.939, -0.1846, 2.557, -0.1846, 2.977, -0.2188, 2.557, -0.1846, 2.529, -0.2188, 2.977, -0.2188, 2.625, -0.4971, 2.191, -0.4971, 2.625, -0.2627, 2.191, -0.4971, 2.191, -0.2627, 2.625, -0.2627, 2.191, -0.4971, 2.625, -0.4971, 2.191, -0.2627, 2.625, -0.4971, 2.625, -0.2627, 2.191, -0.2627, 2.625, -0.4971, 2.191, -0.4971, 2.625, -0.2627, 2.191, -0.4971, 2.191, -0.2627, 2.625, -0.2627, 2.191, -0.4971, 2.625, -0.4971, 2.191, -0.2627, 2.625, -0.4971, 2.625, -0.2627, 2.191, -0.2627, 2.625, -0.4971, 2.191, -0.4971, 2.625, -0.2627, 2.191, -0.4971, 2.191, -0.2627, 2.625, -0.2627, 2.191, -0.4971, 2.625, -0.4971, 2.191, -0.2627, 2.625, -0.4971, 2.625, -0.2627, 2.191, -0.2627, 2.625, -0.4971, 2.191, -0.4971, 2.625, -0.2627, 2.191, -0.4971, 2.191, -0.2627, 2.625, -0.2627, 2.191, -0.4971, 2.625, -0.4971, 2.191, -0.2627, 2.625, -0.4971, 2.625, -0.2627, 2.191, -0.2627, 2.502, -0.2764, 2.502, -0.4844, 2.283, -0.2764, 2.502, -0.4844, 2.283, -0.4844, 2.283, -0.2764, 2.285, 0.07373, 2.285, 0.251, 2.1, 0.07373, 2.285, 0.251, 2.1, 0.251, 2.1, 0.07373, 2.629, 0.4951, 2.248, 0.4951, 2.666, 0.4375, 2.248, 0.4951, 2.219, 0.4375, 2.666, 0.4375, 2.629, 0.4951, 2.248, 0.4951, 2.666, 0.4375, 2.248, 0.4951, 2.219, 0.4375, 2.666, 0.4375, 2.248, 0.4951, 2.219, 0.4375, 2.629, 0.4951, 2.219, 0.4375, 2.666, 0.4375, 2.629, 0.4951, 2.629, 0.4951, 2.248, 0.4951, 2.666, 0.4375, 2.248, 0.4951, 2.219, 0.4375, 2.666, 0.4375, 2.426, 0.2036, 1.992, 0.2036, 2.426, 0.4375, 1.992, 0.2036, 1.992, 0.4375, 2.426, 0.4375, 1.992, 0.2036, 2.426, 0.2036, 1.992, 0.4375, 2.426, 0.2036, 2.426, 0.4375, 1.992, 0.4375, 2.426, 0.2036, 1.992, 0.2036, 2.426, 0.4375, 1.992, 0.2036, 1.992, 0.4375, 2.426, 0.4375, 1.992, 0.2036, 2.426, 0.2036, 1.992, 0.4375, 2.426, 0.2036, 2.426, 0.4375, 1.992, 0.4375, 2.426, 0.2036, 1.992, 0.2036, 2.426, 0.4375, 1.992, 0.2036, 1.992, 0.4375, 2.426, 0.4375, 1.992, 0.2036, 2.426, 0.2036, 1.992, 0.4375, 2.426, 0.2036, 2.426, 0.4375, 1.992, 0.4375, 2.426, 0.2036, 1.992, 0.2036, 2.426, 0.4375, 1.992, 0.2036, 1.992, 0.4375, 2.426, 0.4375, 1.992, 0.2036, 2.426, 0.2036, 1.992, 0.4375, 2.426, 0.2036, 2.426, 0.4375, 1.992, 0.4375, 2.303, 0.2671, 2.303, 0.05908, 2.084, 0.2671, 2.303, 0.05908, 2.084, 0.05908, 2.084, 0.2671])
me_polysurface3634__mt_cmntex_wood_hatenochest_a.materials.append(mat_mt_cmntex_wood_hatenochest_a)
me_polysurface3634__mt_cmntex_wood_hatenochest_a.update()
me_polysurface3634__mt_cmntex_wood_hatenochest_a.normals_split_custom_set([tuple(v) for v in zip(*[iter([0.0, 1.0, 0.0, 0.0, 1.0, 0.0, 0.0, 1.0, 0.0, 0.0, 1.0, 0.0, 0.0, 1.0, 0.0, 0.0, 1.0, 0.0, 0.0, 1.0, 0.0, 0.0, 1.0, 0.0, 0.0, 1.0, 0.0, 0.0, 1.0, 0.0, 0.0, 1.0, 0.0, 0.0, 1.0, 0.0, 0.0, 1.0, 0.0, 0.0, 1.0, 0.0, 0.0, 1.0, 0.0, 0.0, 1.0, -1.658e-06, 0.0, 1.0, -1.658e-06, 0.0, 1.0, -1.658e-06, 0.0, 1.0, 0.0, 0.0, 1.0, 0.0, 0.0, 1.0, 0.0, 0.0, 1.0, 0.0, 0.0, 1.0, 0.0, 0.0, 1.0, 0.0, 0.0, 1.0, 0.0, 0.0, 1.0, 0.0, 0.0, 1.0, 0.0, 0.0, 1.0, -4.621e-09, 0.0, 1.0, -4.621e-09, 0.0, 1.0, -4.621e-09, 4.001e-05, 0.0, -1.0, 4.001e-05, 1.723e-08, -1.0, 4.001e-05, -7.206e-08, -1.0, 4.031e-05, -2.408e-08, -1.0, 4.031e-05, -3.664e-08, -1.0, 4.031e-05, -3.492e-09, -1.0, 0.0, 0.0, 1.0, 0.0, 0.0, 1.0, 0.0, 0.0, 1.0, 0.0, 0.0, 1.0, 0.0, 0.0, 1.0, 0.0, 0.0, 1.0, 0.0, 0.0, 1.0, 0.0, 0.0, 1.0, 0.0, 0.0, 1.0, 0.0, 0.0, 1.0, 0.0, 0.0, 1.0, 0.0, 0.0, 1.0, 0.0, 0.0, -1.0, 0.0, 0.0, -1.0, 0.0, 0.0, -1.0, 0.0, 0.0, -1.0, 0.0, 0.0, -1.0, 0.0, 0.0, -1.0, -1.0, 0.0, 0.0, -1.0, 0.0, 0.0, -1.0, 0.0, 0.0, -1.0, 0.0, 0.0, -1.0, 0.0, 0.0, -1.0, 0.0, 0.0, 1.0, 0.0, 0.0, 1.0, 0.0, 0.0, 1.0, 0.0, 0.0, 1.0, 0.0, 0.0, 1.0, 0.0, 0.0, 1.0, 0.0, 0.0, 1.0, 0.0, 0.0, 1.0, 0.0, 0.0, 1.0, 0.0, 0.0, 1.0, 0.0, 0.0, 1.0, 0.0, 0.0, 1.0, 0.0, 0.0, -1.0, 0.0, -0.0001852, -1.0, 0.0, -0.0001852, -1.0, 0.0, -0.0001852, -1.0, 0.0, -0.0001852, -1.0, 0.0, -0.0001852, -1.0, 0.0, -0.0001852, 0.0, -1.0, 0.0, 0.0, -1.0, 0.0, 0.0, -1.0, 0.0, 0.0, -1.0, 1.321e-10, 0.0, -1.0, 1.321e-10, 0.0, -1.0, 1.321e-10, 0.0, 1.0, -1.701e-07, 0.0, 1.0, -1.701e-07, 0.0, 1.0, -1.701e-07, 0.0, 1.0, 1.702e-07, 0.0, 1.0, 1.702e-07, 0.0, 1.0, 1.702e-07, 0.0, 1.0, -2.019e-06, 0.0, 1.0, -2.019e-06, 0.0, 1.0, -2.019e-06, 0.0, 1.0, 3.393e-06, 0.0, 1.0, 3.393e-06, 0.0, 1.0, 3.393e-06, 0.0, 1.0, -3.9e-06, 0.0, 1.0, -3.9e-06, 0.0, 1.0, -3.9e-06, 0.0, 1.0, 0.0, 0.0, 1.0, 0.0, 0.0, 1.0, 0.0, 0.0, 1.0, 0.0, 0.0, 1.0, 0.0, 0.0, 1.0, 0.0, 0.0, 1.0, 0.0, 0.0, 1.0, 0.0, 0.0, 1.0, 0.0, 0.0, 1.0, 0.0, 0.0, 1.0, 0.0, 0.0, 1.0, 0.0, 0.0, 1.0, 0.0, 0.0, 1.0, 0.0, 0.0, 1.0, 0.0, 0.1743, 0.0, -0.9847, 0.1743, 0.0, -0.9847, 0.1743, 0.0, -0.9847, 0.1743, 0.0, -0.9847, 0.1743, 0.0, -0.9847, 0.1743, 0.0, -0.9847, -0.1741, 1.603e-08, 0.9847, -0.1741, 2.75e-09, 0.9847, -0.1741, 2.462e-08, 0.9847, -0.1741, 2.065e-08, 0.9847, -0.1741, 0.0, 0.9847, -0.1741, 6.49e-09, 0.9847, -0.1741, 1.603e-08, 0.9847, -0.1741, 1.484e-09, 0.9847, -0.1741, -1.795e-08, 0.9847, -0.1741, -4.76e-10, 0.9847, -0.1741, 0.0, 0.9847, -0.1741, -2.167e-08, 0.9847, 0.1741, 2.29e-08, -0.9847, 0.1741, 3.929e-09, -0.9847, 0.1741, 3.7e-08, -0.9847, 0.1741, 3.498e-08, -0.9847, 0.1741, 0.0, -0.9847, 0.1741, 1.246e-08, -0.9847, -0.9847, 3.206e-08, -0.1741, -0.9847, -4.657e-10, -0.1741, -0.9847, -3.421e-08, -0.1741, -0.9847, 4.808e-09, -0.1741, -0.9847, 0.0, -0.1741, -0.9847, 1.682e-08, -0.1741, 0.9847, 1.126e-07, 0.1741, 0.9847, 5.966e-10, 0.1741, 0.9847, 5.375e-09, 0.1741, 0.9847, 1.617e-08, 0.1741, 0.9847, 0.0, 0.1741, 0.9847, -6.621e-09, 0.1741, 0.9847, 1.603e-08, 0.1741, 0.9847, -3.929e-10, 0.1741, 0.9847, 8.415e-09, 0.1741, 0.9847, 2.529e-08, 0.1741, 0.9847, 0.0, 0.1741, 0.9847, -4.118e-09, 0.1741, -0.9848, 0.0, -0.1738, -0.9848, 0.0, -0.1738, -0.9848, 0.0, -0.1738, -0.9848, 0.0, -0.1738, -0.9848, 0.0, -0.1738, -0.9848, 0.0, -0.1738, 0.0, -1.0, 1.228e-07, 0.0, -1.0, 1.228e-07, 0.0, -1.0, 1.228e-07, 0.0, -1.0, -9.214e-08, 0.0, -1.0, -9.214e-08, 0.0, -1.0, -9.214e-08, 0.0, 1.0, 0.0, 0.0, 1.0, 0.0, 0.0, 1.0, 0.0, 0.0, 1.0, 0.0, 0.0, 1.0, 0.0, 0.0, 1.0, 0.0, 0.0, 1.0, 0.0, 0.0, 1.0, 0.0, 0.0, 1.0, 0.0, 0.0, 1.0, -3.378e-06, 0.0, 1.0, -3.378e-06, 0.0, 1.0, -3.378e-06, 0.0, 1.0, 3.9e-06, 0.0, 1.0, 3.9e-06, 0.0, 1.0, 3.9e-06, 0.0, 1.0, 0.0, 0.0, 1.0, 0.0, 0.0, 1.0, 0.0, 0.0, 1.0, 0.0, 0.0, 1.0, 0.0, 0.0, 1.0, 0.0, 0.0, 1.0, -1.991e-07, 0.0, 1.0, -1.991e-07, 0.0, 1.0, -1.991e-07, 0.0, 1.0, -1.59e-07, 0.0, 1.0, -1.59e-07, 0.0, 1.0, -1.59e-07, 0.0, 1.0, 0.0, 0.0, 1.0, 0.0, 0.0, 1.0, 0.0, -0.08635, 0.0, -0.9963, -0.08635, 0.0, -0.9963, -0.08635, 0.0, -0.9963, -0.08635, 0.0, -0.9963, -0.08635, 0.0, -0.9963, -0.08635, 0.0, -0.9963, 0.08615, 4.351e-08, 0.9963, 0.08615, 7.218e-09, 0.9963, 0.08615, 4.532e-08, 0.9963, 0.08615, -8.675e-09, 0.9963, 0.08615, 0.0, 0.9963, 0.08615, -2.119e-08, 0.9963, 0.08614, 5.038e-08, 0.9963, 0.08614, 4.191e-09, 0.9963, 0.08614, 5.511e-08, 0.9963, 0.08614, -2.502e-09, 0.9963, 0.08614, 0.0, 0.9963, 0.08614, -5.253e-08, 0.9963, -0.08799, 0.0, -0.9961, -0.08799, 2.037e-08, -0.9961, -0.08618, 5.059e-08, -0.9963, -0.08813, -4.369e-08, -0.9961, -0.08608, 0.0, -0.9963, -0.08608, -3.047e-08, -0.9963, -0.9961, 0.0, 0.08801, -0.9961, -9.459e-09, 0.08801, -0.9961, 3.327e-08, 0.08801, -0.9961, -2.966e-08, 0.08801, -0.9961, -3.664e-08, 0.08801, -0.9961, 9.022e-10, 0.08801, 0.9961, 0.0, -0.088, 0.9961, 4.063e-08, -0.088, 0.9961, -9.612e-09, -0.088, 0.9961, -3.242e-09, -0.088, 0.9961, -4.58e-08, -0.088, 0.9961, -2.125e-09, -0.088, 0.9961, 0.0, -0.0881, 0.9961, -5.279e-08, -0.0881, 0.9961, 2.513e-08, -0.0881, 0.9961, 8.52e-09, -0.0881, 0.9961, -5.725e-08, -0.0881, 0.9961, 1.397e-09, -0.0881, -0.9961, 0.0, 0.08802, -0.9961, 7.567e-10, 0.08802, -0.9961, -7.59e-08, 0.08802, -0.9961, -2.542e-08, 0.08802, -0.9961, -4.58e-08, 0.08802, -0.9961, -1.63e-09, 0.08802, 0.0, -1.0, -2.456e-07, 0.0, -1.0, -2.456e-07, 0.0, -1.0, -2.456e-07, 0.0, -1.0, -7.677e-08, 0.0, -1.0, -7.677e-08, 0.0, -1.0, -7.677e-08])] * 3)])
me_polysurface3637__mt_cmntex_sign_hatenoseal_a = bpy.data.meshes.new('polySurface3637__Mt_CmnTex_Sign_HatenoSeal_A')
me_polysurface3637__mt_cmntex_sign_hatenoseal_a.from_pydata([(0.1209, 0.8477, -0.2128), (-0.05783, 0.8477, -0.197), (0.1209, 1.04, -0.2128), (-0.05783, 1.04, -0.197), (0.009048, 0.8477, 0.4885), (0.1882, 0.8477, 0.4727), (0.009048, 1.039, 0.4885), (0.1882, 1.039, 0.4727), (-0.1606, 0.4585, 0.3633), (0.0265, 0.4585, 0.3962), (-0.1606, 0.6846, 0.3633), (0.0265, 0.6846, 0.3962), (0.1476, 0.4585, -0.2815), (-0.03836, 0.4585, -0.3142), (0.1476, 0.6846, -0.2815), (-0.03836, 0.6846, -0.3142), (-0.08368, 0.06567, 0.7666), (0.09827, 0.06567, 0.7666), (-0.08368, 0.2979, 0.7666), (0.09827, 0.2979, 0.7666), (0.08685, 0.06567, -0.5615), (-0.08691, 0.06567, -0.5615), (0.08685, 0.2979, -0.5615), (-0.08691, 0.2979, -0.5615)], [], [(0, 1, 2), (1, 3, 2), (4, 5, 6), (5, 7, 6), (8, 9, 10), (9, 11, 10), (12, 13, 14), (13, 15, 14), (16, 17, 18), (17, 19, 18), (20, 21, 22), (21, 23, 22)])
_uv = me_polysurface3637__mt_cmntex_sign_hatenoseal_a.uv_layers.new(name='bmubin_fixed_00002-texcoord')
_uv.uv.foreach_set('vector', [0.7491, 0.7487, 0.8745, 0.7487, 0.7491, 0.8662, 0.8745, 0.7487, 0.8745, 0.8662, 0.7491, 0.8662, 0.7491, 0.7487, 0.8745, 0.7487, 0.7491, 0.8658, 0.8745, 0.7487, 0.8745, 0.8658, 0.7491, 0.8658, 0.8686, 0.7492, 0.9838, 0.7492, 0.8686, 0.8879, 0.9838, 0.7492, 0.9838, 0.8879, 0.8686, 0.8879, 0.8796, 0.7492, 0.994, 0.7492, 0.8796, 0.8879, 0.994, 0.7492, 0.994, 0.8879, 0.8796, 0.8879, 0.8805, 0.7431, 0.9908, 0.7431, 0.8805, 0.8853, 0.9908, 0.7431, 0.9908, 0.8853, 0.8805, 0.8853, 0.8815, 0.7431, 0.9868, 0.7431, 0.8815, 0.8853, 0.9868, 0.7431, 0.9868, 0.8853, 0.8815, 0.8853])
me_polysurface3637__mt_cmntex_sign_hatenoseal_a.materials.append(mat_mt_cmntex_sign_hatenoseal_a)
me_polysurface3637__mt_cmntex_sign_hatenoseal_a.update()
me_polysurface3637__mt_cmntex_sign_hatenoseal_a.normals_split_custom_set([tuple(v) for v in zip(*[iter([-0.08776, 0.0, -0.9961, -0.08776, 0.0, -0.9961, -0.08776, 0.0, -0.9961, -0.08776, 0.0, -0.9961, -0.08776, 0.0, -0.9961, -0.08776, 0.0, -0.9961, 0.08612, 1.008e-07, 0.9963, 0.08612, -8.894e-08, 0.9963, 0.08612, -1.948e-07, 0.9963, 0.08612, -2.283e-07, 0.9963, 0.08612, 0.0, 0.9963, 0.08612, 4.924e-08, 0.9963, -0.1741, 3.206e-08, 0.9847, -0.1741, -2.232e-08, 0.9847, -0.1741, -2.277e-08, 0.9847, -0.1741, -6.848e-08, 0.9847, -0.1741, 0.0, 0.9847, -0.1741, -1.074e-08, 0.9847, 0.1742, 4.351e-08, -0.9847, 0.1742, -2.989e-08, -0.9847, 0.1742, 1.133e-08, -0.9847, 0.1741, 3.21e-08, -0.9847, 0.1741, 0.0, -0.9847, 0.1741, 2.046e-08, -0.9847, 0.0, 0.0, 1.0, 0.0, 0.0, 1.0, 0.0, 0.0, 1.0, 0.0, 0.0, 1.0, 0.0, 0.0, 1.0, 0.0, 0.0, 1.0, 0.0, 0.0, -1.0, 0.0, 0.0, -1.0, 0.0, 0.0, -1.0, 0.0, 0.0, -1.0, 0.0, 0.0, -1.0, 0.0, 0.0, -1.0])] * 3)])
me_polysurface3644__mt_cmntex_etc_straw_a = bpy.data.meshes.new('polySurface3644__Mt_CmnTex_Etc_Straw_A')
me_polysurface3644__mt_cmntex_etc_straw_a.from_pydata([(0.246, 0.04984, -0.08069), (-0.3003, 0.06403, -0.08398), (-0.2478, 0.04984, -0.08374), (0.3484, 0.7681, -0.1959), (0.4089, 0.7729, -0.2361), (-0.2925, 0.7729, -0.3599), (0.002377, 0.5703, 0.04749), (0.246, 0.7681, 0.3848), (-0.3518, 0.7681, 0.2793), (0.2893, 0.7729, 0.4434), (-0.4124, 0.7729, 0.3193), (-0.2494, 0.7681, -0.3013), (0.2986, 0.06403, -0.08044), (0.2457, 0.05948, -0.03059), (0.002371, 0.2739, 0.3604), (-0.2479, 0.05948, -0.03363), (-0.3076, 0.3865, 0.7153), (0.2993, 0.3865, 0.7188), (0.3518, 0.3911, 0.769), (-0.3606, 0.3911, 0.7651)], [], [(12, 0, 13), (1, 15, 2), (9, 4, 7), (4, 3, 7), (3, 4, 5), (3, 5, 11), (3, 11, 6), (3, 6, 7), (11, 8, 6), (6, 8, 7), (7, 8, 9), (8, 10, 9), (5, 10, 11), (10, 8, 11), (17, 12, 13), (17, 18, 12), (13, 14, 17), (0, 2, 13), (2, 15, 13), (13, 15, 14), (15, 16, 14), (16, 1, 19), (16, 15, 1), (14, 16, 17), (16, 18, 17), (16, 19, 18)])
me_polysurface3644__mt_cmntex_etc_straw_a.polygons.foreach_set('use_smooth', [True] * 26)
_uv = me_polysurface3644__mt_cmntex_etc_straw_a.uv_layers.new(name='bmubin_fixed_00003-texcoord')
_uv.uv.foreach_set('vector', [-0.7402, 1.001, -0.7402, 0.8527, -0.6211, 0.8717, -0.7402, -1.0, -0.6206, -0.8896, -0.7402, -0.8535, 0.7402, 1.001, -0.7402, 1.001, 0.6245, 0.8718, -0.7402, 1.001, -0.6211, 0.8717, 0.6245, 0.8718, -0.6211, 0.8717, -0.7402, 1.001, -0.7402, -1.0, -0.6211, 0.8717, -0.7402, -1.0, -0.6206, -0.8896, -0.6211, 0.8717, -0.6206, -0.8896, 0.0, 0.0, -0.6211, 0.8717, 0.0, 0.0, 0.6245, 0.8718, -0.6206, -0.8896, 0.6245, -0.8896, 0.0, 0.0, 0.0, 0.0, 0.6245, -0.8896, 0.6245, 0.8718, 0.6245, 0.8718, 0.6245, -0.8896, 0.7402, 1.001, 0.6245, -0.8896, 0.7402, -1.0, 0.7402, 1.001, -0.7402, -1.0, 0.7402, -1.0, -0.6206, -0.8896, 0.7402, -1.0, 0.6245, -0.8896, -0.6206, -0.8896, 0.6245, 0.8718, -0.7402, 1.001, -0.6211, 0.8717, 0.6245, 0.8718, 0.7402, 1.001, -0.7402, 1.001, -0.6211, 0.8717, 0.0, 0.0, 0.6245, 0.8718, -0.7402, 0.8527, -0.7402, -0.8535, -0.6211, 0.8717, -0.7402, -0.8535, -0.6206, -0.8896, -0.6211, 0.8717, -0.6211, 0.8717, -0.6206, -0.8896, 0.0, 0.0, -0.6206, -0.8896, 0.6245, -0.8896, 0.0, 0.0, 0.6245, -0.8896, -0.7402, -1.0, 0.7402, -1.0, 0.6245, -0.8896, -0.6206, -0.8896, -0.7402, -1.0, 0.0, 0.0, 0.6245, -0.8896, 0.6245, 0.8718, 0.6245, -0.8896, 0.7402, 1.001, 0.6245, 0.8718, 0.6245, -0.8896, 0.7402, -1.0, 0.7402, 1.001])
me_polysurface3644__mt_cmntex_etc_straw_a.materials.append(mat_mt_cmntex_etc_straw_a)
me_polysurface3644__mt_cmntex_etc_straw_a.update()
me_polysurface3644__mt_cmntex_etc_straw_a.normals_split_custom_set([tuple(v) for v in zip(*[iter([-0.06395, 0.9327, -0.3549, -0.1355, 0.9423, -0.306, -0.1992, 0.8636, -0.4632, 0.06769, 0.9325, -0.3547, 0.06656, 0.982, -0.1769, 0.1617, 0.9808, -0.1091, -0.03325, 0.9994, 0.01176, 0.009262, 0.9993, 0.03493, -0.02284, 0.9989, -0.04039, 0.009262, 0.9993, 0.03493, -0.1006, 0.9948, 0.01251, -0.02284, 0.9989, -0.04039, -0.1006, 0.9948, 0.01251, 0.009262, 0.9993, 0.03493, 0.03337, 0.9994, -0.01163, -0.1006, 0.9948, 0.01251, 0.03337, 0.9994, -0.01163, 0.203, 0.9679, 0.1483, -0.1006, 0.9948, 0.01251, 0.203, 0.9679, 0.1483, -0.001969, 1.0, -0.003929, -0.1006, 0.9948, 0.01251, -0.001969, 1.0, -0.003929, -0.02284, 0.9989, -0.04039, 0.203, 0.9679, 0.1483, 0.04601, 0.9967, -0.06705, -0.001969, 1.0, -0.003929, -0.001969, 1.0, -0.003929, 0.04601, 0.9967, -0.06705, -0.02284, 0.9989, -0.04039, -0.02284, 0.9989, -0.04039, 0.04601, 0.9967, -0.06705, -0.03325, 0.9994, 0.01176, 0.04601, 0.9967, -0.06705, -0.009225, 0.9993, -0.03499, -0.03325, 0.9994, 0.01176, 0.03337, 0.9994, -0.01163, -0.009225, 0.9993, -0.03499, 0.203, 0.9679, 0.1483, -0.009225, 0.9993, -0.03499, 0.04601, 0.9967, -0.06705, 0.203, 0.9679, 0.1483, 0.1104, 0.8835, -0.4552, -0.06395, 0.9327, -0.3549, -0.1992, 0.8636, -0.4632, 0.1104, 0.8835, -0.4552, 0.374, 0.8991, -0.2274, -0.06395, 0.9327, -0.3549, -0.1992, 0.8636, -0.4632, 0.03515, 0.9316, -0.3618, 0.1104, 0.8835, -0.4552, -0.1355, 0.9423, -0.306, 0.1617, 0.9808, -0.1091, -0.1992, 0.8636, -0.4632, 0.1617, 0.9808, -0.1091, 0.06656, 0.982, -0.1769, -0.1992, 0.8636, -0.4632, -0.1992, 0.8636, -0.4632, 0.06656, 0.982, -0.1769, 0.03515, 0.9316, -0.3618, 0.06656, 0.982, -0.1769, 0.02237, 0.9124, -0.4086, 0.03515, 0.9316, -0.3618, 0.02237, 0.9124, -0.4086, 0.06769, 0.9325, -0.3547, -0.3628, 0.9275, -0.08984, 0.02237, 0.9124, -0.4086, 0.06656, 0.982, -0.1769, 0.06769, 0.9325, -0.3547, 0.03515, 0.9316, -0.3618, 0.02237, 0.9124, -0.4086, 0.1104, 0.8835, -0.4552, 0.02237, 0.9124, -0.4086, 0.374, 0.8991, -0.2274, 0.1104, 0.8835, -0.4552, 0.02237, 0.9124, -0.4086, -0.3628, 0.9275, -0.08984, 0.374, 0.8991, -0.2274])] * 3)])
arm_armature = bpy.data.armatures.new('Armature')  # bones are not reproduced

# ---- objects
ob_twnobj_village_hatenojunkset_a_02 = bpy.data.objects.new('TwnObj_Village_HatenoJunkSet_A_02', arm_armature)
ob_pcube2440__mt_cmntex_cloth_hatenorope_a = bpy.data.objects.new('pCube2440__Mt_CmnTex_Cloth_HatenoRope_A', me_pcube2440__mt_cmntex_cloth_hatenorope_a)
ob_polysurface3634__mt_cmntex_wood_hatenochest_a = bpy.data.objects.new('polySurface3634__Mt_CmnTex_Wood_HatenoChest_A', me_polysurface3634__mt_cmntex_wood_hatenochest_a)
ob_polysurface3637__mt_cmntex_sign_hatenoseal_a = bpy.data.objects.new('polySurface3637__Mt_CmnTex_Sign_HatenoSeal_A', me_polysurface3637__mt_cmntex_sign_hatenoseal_a)
ob_polysurface3644__mt_cmntex_etc_straw_a = bpy.data.objects.new('polySurface3644__Mt_CmnTex_Etc_Straw_A', me_polysurface3644__mt_cmntex_etc_straw_a)

# ---- transforms, parenting, visibility, modifiers, constraints
ob_twnobj_village_hatenojunkset_a_02.location = (0.0, 0.0, 0.0)
ob_twnobj_village_hatenojunkset_a_02.rotation_euler = (1.571, -0.0, 0.0)
ob_pcube2440__mt_cmntex_cloth_hatenorope_a.parent = ob_twnobj_village_hatenojunkset_a_02
ob_pcube2440__mt_cmntex_cloth_hatenorope_a.location = (0.0, 0.0, 0.0)
_vg = ob_pcube2440__mt_cmntex_cloth_hatenorope_a.vertex_groups.new(name='Root')
_vg.add([0, 1, 2, 3, 4, 5, 6, 7, 8, 9, 10, 11, 12, 13, 14, 15, 16, 17, 18, 19, 20, 21, 22, 23, 24, 25, 26, 27, 28, 29, 30, 31, 32, 33, 34, 35, 36, 37, 38, 39, 40, 41, 42, 43, 44, 45, 46, 47, 48, 49, 50, 51, 52, 53, 54, 55, 56, 57, 58, 59, 60, 61, 62], 1.0, 'REPLACE')
_m = ob_pcube2440__mt_cmntex_cloth_hatenorope_a.modifiers.new('Armature', 'ARMATURE')
_m.object = ob_twnobj_village_hatenojunkset_a_02
ob_polysurface3634__mt_cmntex_wood_hatenochest_a.parent = ob_twnobj_village_hatenojunkset_a_02
ob_polysurface3634__mt_cmntex_wood_hatenochest_a.location = (0.0, 0.0, 0.0)
_vg = ob_polysurface3634__mt_cmntex_wood_hatenochest_a.vertex_groups.new(name='Root')
_vg.add([0, 1, 2, 3, 4, 5, 6, 7, 8, 9, 10, 11, 12, 13, 14, 15, 16, 17, 18, 19, 20, 21, 22, 23, 24, 25, 26, 27, 28, 29, 30, 31, 32, 33, 34, 35, 36, 37, 38, 39, 40, 41, 42, 43, 44, 45, 46, 47], 1.0, 'REPLACE')
_m = ob_polysurface3634__mt_cmntex_wood_hatenochest_a.modifiers.new('Armature', 'ARMATURE')
_m.object = ob_twnobj_village_hatenojunkset_a_02
ob_polysurface3637__mt_cmntex_sign_hatenoseal_a.parent = ob_twnobj_village_hatenojunkset_a_02
ob_polysurface3637__mt_cmntex_sign_hatenoseal_a.location = (0.0, 0.0, 0.0)
_vg = ob_polysurface3637__mt_cmntex_sign_hatenoseal_a.vertex_groups.new(name='Root')
_vg.add([0, 1, 2, 3, 4, 5, 6, 7, 8, 9, 10, 11, 12, 13, 14, 15, 16, 17, 18, 19, 20, 21, 22, 23], 1.0, 'REPLACE')
_m = ob_polysurface3637__mt_cmntex_sign_hatenoseal_a.modifiers.new('Armature', 'ARMATURE')
_m.object = ob_twnobj_village_hatenojunkset_a_02
ob_polysurface3644__mt_cmntex_etc_straw_a.parent = ob_twnobj_village_hatenojunkset_a_02
ob_polysurface3644__mt_cmntex_etc_straw_a.location = (0.0, 0.0, 0.0)
_vg = ob_polysurface3644__mt_cmntex_etc_straw_a.vertex_groups.new(name='Root')
_vg.add([0, 1, 2, 3, 4, 5, 6, 7, 8, 9, 10, 11, 12, 13, 14, 15, 16, 17, 18, 19], 1.0, 'REPLACE')
_m = ob_polysurface3644__mt_cmntex_etc_straw_a.modifiers.new('Armature', 'ARMATURE')
_m.object = ob_twnobj_village_hatenojunkset_a_02

# ---- collection membership
col_twnobj_village_hatenojunkset_a_02.objects.link(ob_twnobj_village_hatenojunkset_a_02)
col_twnobj_village_hatenojunkset_a_02.objects.link(ob_pcube2440__mt_cmntex_cloth_hatenorope_a)
col_twnobj_village_hatenojunkset_a_02.objects.link(ob_polysurface3634__mt_cmntex_wood_hatenochest_a)
col_twnobj_village_hatenojunkset_a_02.objects.link(ob_polysurface3637__mt_cmntex_sign_hatenoseal_a)
col_twnobj_village_hatenojunkset_a_02.objects.link(ob_polysurface3644__mt_cmntex_etc_straw_a)

# ---- scene / render settings (as saved in the file)
scene.frame_start = 1; scene.frame_end = 250; scene.frame_set(1)
scene.render.engine = 'BLENDER_EEVEE_NEXT'
scene.cycles.sampling_pattern = 'TABULATED_SOBOL'
scene.view_settings.view_transform = 'Filmic'
bpy.context.view_layer.update()

# ---- added for rendering (the .blend has no active camera and no usable light): camera, sun
cam_auto = bpy.data.cameras.new('AutoCamera')
cam_auto.lens = 50.0
cam_auto.sensor_width = 36.0
cam_auto.clip_end = 1000.0
ob_auto_camera = bpy.data.objects.new('AutoCamera', cam_auto)
scene.collection.objects.link(ob_auto_camera)
ob_auto_camera.location = (1.87164, -2.3262, 2.07892)
ob_auto_camera.rotation_euler = (1.09748, -7.21219e-08, 0.694738)
scene.camera = ob_auto_camera
light_auto_sun = bpy.data.lights.new('AutoSun', 'SUN')
light_auto_sun.energy = 3.0
light_auto_sun.angle = 0.0523599
ob_auto_sun = bpy.data.objects.new('AutoSun', light_auto_sun)
scene.collection.objects.link(ob_auto_sun)
ob_auto_sun.rotation_euler = (0.872665, 0.174533, 0.523599)
bpy.context.view_layer.update()
